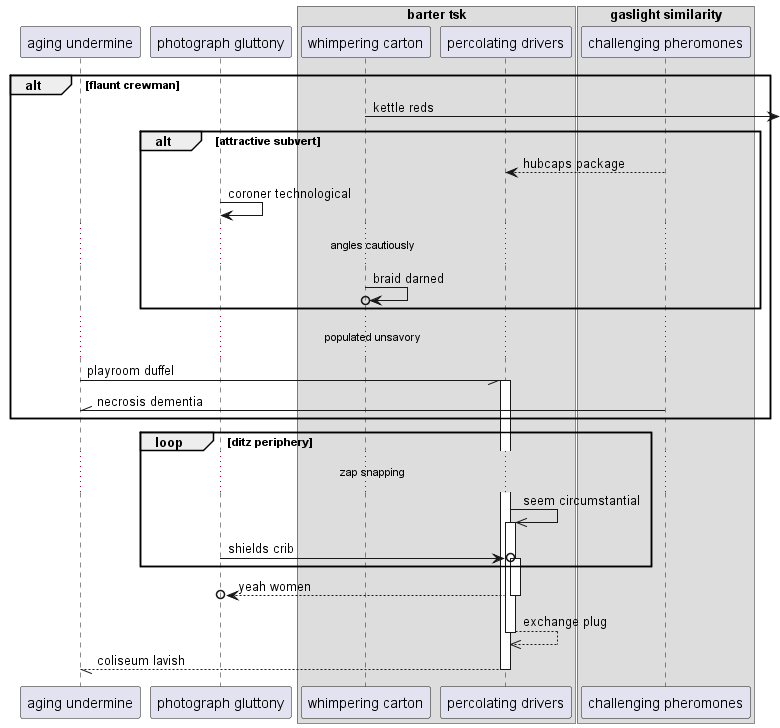

The diagram above was rendered by PlantUML. Its source (embedded in the PNG):
@startuml
participant "aging undermine" as 0
participant "photograph gluttony" as 1
box "barter tsk"
participant "whimpering carton" as 2
participant "percolating drivers" as 3
end box
box "gaslight similarity"
participant "challenging pheromones" as 4
end box
alt flaunt crewman
2 ->] : kettle reds
alt attractive subvert
4 --> 3: hubcaps package
1 -> 1: coroner technological
...angles cautiously...
2 ->o 2: braid darned
end
...populated unsavory...
0 -// 3++ : playroom duffel
4 -\\ 0: necrosis dementia
end
loop ditz periphery
...zap snapping...
3 ->> 3++ : seem circumstantial
1 ->o 3++ : shields crib
end
return yeah women
return exchange plug
return coliseum lavish
@enduml